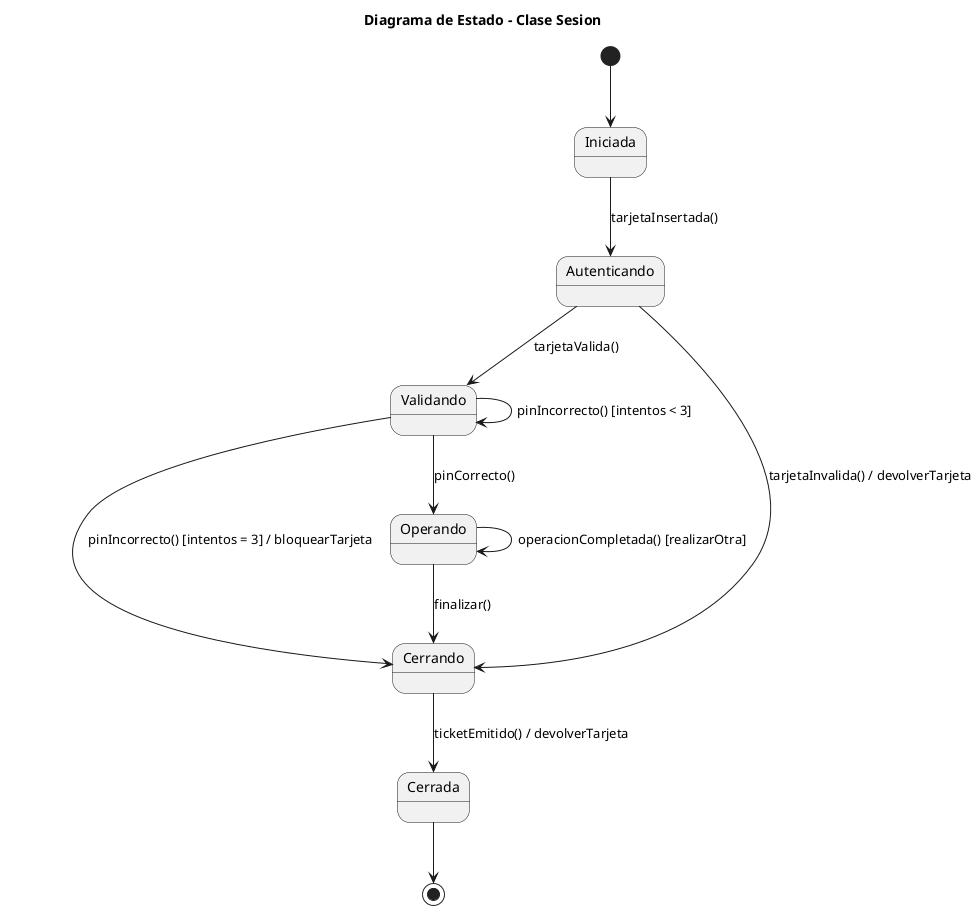

The diagram above was rendered by PlantUML. Its source (embedded in the PNG):
@startuml 07_estado_sesion
title Diagrama de Estado - Clase Sesion
skinparam shadowing false

[*] --> Iniciada
Iniciada --> Autenticando : tarjetaInsertada()
Autenticando --> Validando : tarjetaValida()
Autenticando --> Cerrando : tarjetaInvalida() / devolverTarjeta
Validando --> Operando : pinCorrecto()
Validando --> Validando : pinIncorrecto() [intentos < 3]
Validando --> Cerrando : pinIncorrecto() [intentos = 3] / bloquearTarjeta
Operando --> Operando : operacionCompletada() [realizarOtra]
Operando --> Cerrando : finalizar()
Cerrando --> Cerrada : ticketEmitido() / devolverTarjeta
Cerrada --> [*]
@enduml